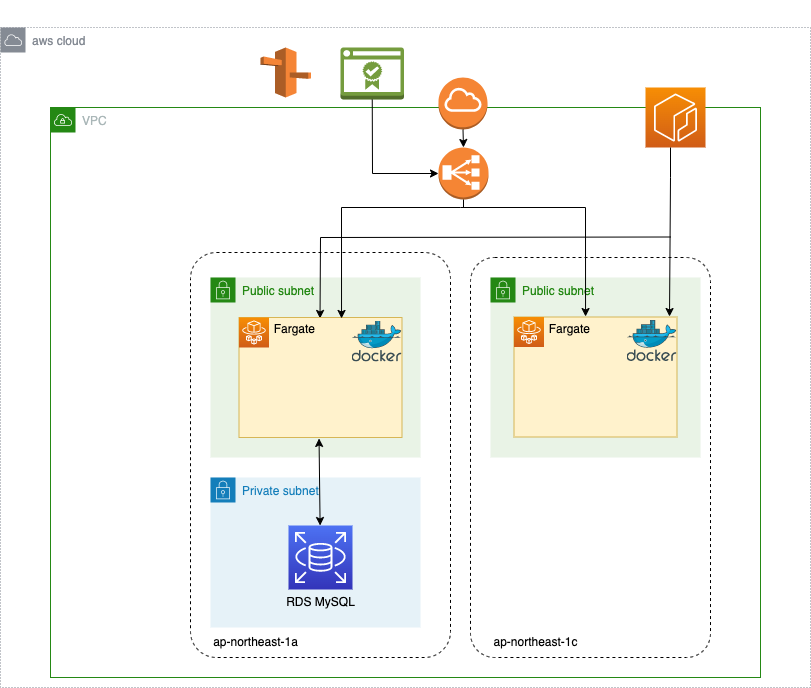

The diagram above was exported from draw.io. Its source (the exported page's mxGraphModel, read from the mxfile embedded in the PNG):
<mxGraphModel dx="1314" dy="818" grid="1" gridSize="10" guides="1" tooltips="1" connect="1" arrows="1" fold="1" page="1" pageScale="1" pageWidth="827" pageHeight="1169" math="0" shadow="0">
  <root>
    <mxCell id="0" />
    <mxCell id="1" parent="0" />
    <mxCell id="qI4kijLkoqjp4XZc2pLF-1" value="aws cloud" style="sketch=0;outlineConnect=0;gradientColor=none;html=1;whiteSpace=wrap;fontSize=12;fontStyle=0;shape=mxgraph.aws4.group;grIcon=mxgraph.aws4.group_aws_cloud;strokeColor=#858B94;fillColor=none;verticalAlign=top;align=left;spacingLeft=30;fontColor=#858B94;dashed=1;dashPattern=1 2;" parent="1" vertex="1">
      <mxGeometry y="170" width="810" height="660" as="geometry" />
    </mxCell>
    <mxCell id="qI4kijLkoqjp4XZc2pLF-26" value="VPC" style="points=[[0,0],[0.25,0],[0.5,0],[0.75,0],[1,0],[1,0.25],[1,0.5],[1,0.75],[1,1],[0.75,1],[0.5,1],[0.25,1],[0,1],[0,0.75],[0,0.5],[0,0.25]];outlineConnect=0;gradientColor=none;html=1;whiteSpace=wrap;fontSize=12;fontStyle=0;container=1;pointerEvents=0;collapsible=0;recursiveResize=0;shape=mxgraph.aws4.group;grIcon=mxgraph.aws4.group_vpc;strokeColor=#248814;fillColor=none;verticalAlign=top;align=left;spacingLeft=30;fontColor=#AAB7B8;dashed=0;" parent="1" vertex="1">
      <mxGeometry x="50" y="250" width="710" height="570" as="geometry" />
    </mxCell>
    <mxCell id="qI4kijLkoqjp4XZc2pLF-93" value="" style="rounded=1;arcSize=10;dashed=1;fillColor=none;gradientColor=none;strokeWidth=1;" parent="qI4kijLkoqjp4XZc2pLF-26" vertex="1">
      <mxGeometry x="420" y="150" width="240" height="400" as="geometry" />
    </mxCell>
    <mxCell id="qI4kijLkoqjp4XZc2pLF-91" value="" style="rounded=1;arcSize=10;dashed=1;fillColor=none;gradientColor=none;strokeWidth=1;" parent="qI4kijLkoqjp4XZc2pLF-26" vertex="1">
      <mxGeometry x="140" y="145" width="260" height="405" as="geometry" />
    </mxCell>
    <mxCell id="qI4kijLkoqjp4XZc2pLF-35" value="Public subnet" style="points=[[0,0],[0.25,0],[0.5,0],[0.75,0],[1,0],[1,0.25],[1,0.5],[1,0.75],[1,1],[0.75,1],[0.5,1],[0.25,1],[0,1],[0,0.75],[0,0.5],[0,0.25]];outlineConnect=0;gradientColor=none;html=1;whiteSpace=wrap;fontSize=12;fontStyle=0;container=1;pointerEvents=0;collapsible=0;recursiveResize=0;shape=mxgraph.aws4.group;grIcon=mxgraph.aws4.group_security_group;grStroke=0;strokeColor=#248814;fillColor=#E9F3E6;verticalAlign=top;align=left;spacingLeft=30;fontColor=#248814;dashed=0;" parent="qI4kijLkoqjp4XZc2pLF-26" vertex="1">
      <mxGeometry x="440" y="170" width="210" height="180" as="geometry" />
    </mxCell>
    <mxCell id="qI4kijLkoqjp4XZc2pLF-39" value="&amp;nbsp; Fargate" style="shape=mxgraph.ibm.box;prType=subnet;fontStyle=0;verticalAlign=top;align=left;spacingLeft=32;spacingTop=4;fillColor=#fff2cc;rounded=0;whiteSpace=wrap;html=1;strokeColor=#d6b656;strokeWidth=1;dashed=0;container=1;spacing=-4;collapsible=0;expand=0;recursiveResize=0;" parent="qI4kijLkoqjp4XZc2pLF-35" vertex="1">
      <mxGeometry x="23.5" y="39.5" width="163" height="120" as="geometry" />
    </mxCell>
    <mxCell id="qI4kijLkoqjp4XZc2pLF-37" value="" style="sketch=0;points=[[0,0,0],[0.25,0,0],[0.5,0,0],[0.75,0,0],[1,0,0],[0,1,0],[0.25,1,0],[0.5,1,0],[0.75,1,0],[1,1,0],[0,0.25,0],[0,0.5,0],[0,0.75,0],[1,0.25,0],[1,0.5,0],[1,0.75,0]];outlineConnect=0;fontColor=#232F3E;gradientColor=#F78E04;gradientDirection=north;fillColor=#D05C17;strokeColor=#ffffff;dashed=0;verticalLabelPosition=bottom;verticalAlign=top;align=center;html=1;fontSize=12;fontStyle=0;aspect=fixed;shape=mxgraph.aws4.resourceIcon;resIcon=mxgraph.aws4.fargate;" parent="qI4kijLkoqjp4XZc2pLF-39" vertex="1">
      <mxGeometry width="30" height="30" as="geometry" />
    </mxCell>
    <mxCell id="qI4kijLkoqjp4XZc2pLF-67" value="" style="sketch=0;aspect=fixed;html=1;points=[];align=center;image;fontSize=12;image=img/lib/mscae/Docker.svg;dashed=1;strokeWidth=4;" parent="qI4kijLkoqjp4XZc2pLF-39" vertex="1">
      <mxGeometry x="113" y="3.5" width="50" height="41" as="geometry" />
    </mxCell>
    <mxCell id="qI4kijLkoqjp4XZc2pLF-51" value="Public subnet" style="points=[[0,0],[0.25,0],[0.5,0],[0.75,0],[1,0],[1,0.25],[1,0.5],[1,0.75],[1,1],[0.75,1],[0.5,1],[0.25,1],[0,1],[0,0.75],[0,0.5],[0,0.25]];outlineConnect=0;gradientColor=none;html=1;whiteSpace=wrap;fontSize=12;fontStyle=0;container=1;pointerEvents=0;collapsible=0;recursiveResize=0;shape=mxgraph.aws4.group;grIcon=mxgraph.aws4.group_security_group;grStroke=0;strokeColor=#248814;fillColor=#E9F3E6;verticalAlign=top;align=left;spacingLeft=30;fontColor=#248814;dashed=0;" parent="qI4kijLkoqjp4XZc2pLF-26" vertex="1">
      <mxGeometry x="160" y="170" width="210" height="180" as="geometry" />
    </mxCell>
    <mxCell id="qI4kijLkoqjp4XZc2pLF-95" value="" style="endArrow=classic;html=1;rounded=0;entryX=0.497;entryY=0.008;entryDx=0;entryDy=0;entryPerimeter=0;" parent="qI4kijLkoqjp4XZc2pLF-51" target="qI4kijLkoqjp4XZc2pLF-74" edge="1">
      <mxGeometry width="50" height="50" relative="1" as="geometry">
        <mxPoint x="460" y="-40.5" as="sourcePoint" />
        <mxPoint x="110" y="30" as="targetPoint" />
        <Array as="points">
          <mxPoint x="110" y="-40" />
        </Array>
      </mxGeometry>
    </mxCell>
    <mxCell id="qI4kijLkoqjp4XZc2pLF-74" value="&amp;nbsp; Fargate" style="shape=mxgraph.ibm.box;prType=subnet;fontStyle=0;verticalAlign=top;align=left;spacingLeft=32;spacingTop=4;fillColor=#fff2cc;rounded=0;whiteSpace=wrap;html=1;strokeColor=#d6b656;strokeWidth=1;dashed=0;container=1;spacing=-4;collapsible=0;expand=0;recursiveResize=0;" parent="qI4kijLkoqjp4XZc2pLF-51" vertex="1">
      <mxGeometry x="28.5" y="40" width="163" height="120" as="geometry" />
    </mxCell>
    <mxCell id="qI4kijLkoqjp4XZc2pLF-75" value="" style="sketch=0;points=[[0,0,0],[0.25,0,0],[0.5,0,0],[0.75,0,0],[1,0,0],[0,1,0],[0.25,1,0],[0.5,1,0],[0.75,1,0],[1,1,0],[0,0.25,0],[0,0.5,0],[0,0.75,0],[1,0.25,0],[1,0.5,0],[1,0.75,0]];outlineConnect=0;fontColor=#232F3E;gradientColor=#F78E04;gradientDirection=north;fillColor=#D05C17;strokeColor=#ffffff;dashed=0;verticalLabelPosition=bottom;verticalAlign=top;align=center;html=1;fontSize=12;fontStyle=0;aspect=fixed;shape=mxgraph.aws4.resourceIcon;resIcon=mxgraph.aws4.fargate;" parent="qI4kijLkoqjp4XZc2pLF-74" vertex="1">
      <mxGeometry width="30" height="30" as="geometry" />
    </mxCell>
    <mxCell id="qI4kijLkoqjp4XZc2pLF-81" value="" style="sketch=0;aspect=fixed;html=1;points=[];align=center;image;fontSize=12;image=img/lib/mscae/Docker.svg;dashed=1;strokeWidth=4;" parent="qI4kijLkoqjp4XZc2pLF-74" vertex="1">
      <mxGeometry x="113" y="3.5" width="50" height="41" as="geometry" />
    </mxCell>
    <mxCell id="qI4kijLkoqjp4XZc2pLF-59" value="Private subnet" style="points=[[0,0],[0.25,0],[0.5,0],[0.75,0],[1,0],[1,0.25],[1,0.5],[1,0.75],[1,1],[0.75,1],[0.5,1],[0.25,1],[0,1],[0,0.75],[0,0.5],[0,0.25]];outlineConnect=0;gradientColor=none;html=1;whiteSpace=wrap;fontSize=12;fontStyle=0;container=1;pointerEvents=0;collapsible=0;recursiveResize=0;shape=mxgraph.aws4.group;grIcon=mxgraph.aws4.group_security_group;grStroke=0;strokeColor=#147EBA;fillColor=#E6F2F8;verticalAlign=top;align=left;spacingLeft=30;fontColor=#147EBA;dashed=0;strokeWidth=4;" parent="qI4kijLkoqjp4XZc2pLF-26" vertex="1">
      <mxGeometry x="160" y="370" width="210" height="150" as="geometry" />
    </mxCell>
    <mxCell id="qI4kijLkoqjp4XZc2pLF-61" value="" style="sketch=0;points=[[0,0,0],[0.25,0,0],[0.5,0,0],[0.75,0,0],[1,0,0],[0,1,0],[0.25,1,0],[0.5,1,0],[0.75,1,0],[1,1,0],[0,0.25,0],[0,0.5,0],[0,0.75,0],[1,0.25,0],[1,0.5,0],[1,0.75,0]];outlineConnect=0;fontColor=#232F3E;gradientColor=#4D72F3;gradientDirection=north;fillColor=#3334B9;strokeColor=#ffffff;dashed=0;verticalLabelPosition=bottom;verticalAlign=top;align=center;html=1;fontSize=12;fontStyle=0;aspect=fixed;shape=mxgraph.aws4.resourceIcon;resIcon=mxgraph.aws4.rds;strokeWidth=4;" parent="qI4kijLkoqjp4XZc2pLF-59" vertex="1">
      <mxGeometry x="78" y="48" width="64" height="64" as="geometry" />
    </mxCell>
    <mxCell id="qI4kijLkoqjp4XZc2pLF-62" value="RDS MySQL" style="text;html=1;align=center;verticalAlign=middle;resizable=0;points=[];autosize=1;strokeColor=none;fillColor=none;" parent="qI4kijLkoqjp4XZc2pLF-59" vertex="1">
      <mxGeometry x="65" y="110" width="90" height="30" as="geometry" />
    </mxCell>
    <mxCell id="qI4kijLkoqjp4XZc2pLF-72" value="" style="endArrow=classic;startArrow=classic;html=1;rounded=0;exitX=0.491;exitY=1.008;exitDx=0;exitDy=0;exitPerimeter=0;" parent="qI4kijLkoqjp4XZc2pLF-26" source="qI4kijLkoqjp4XZc2pLF-74" target="qI4kijLkoqjp4XZc2pLF-61" edge="1">
      <mxGeometry width="50" height="50" relative="1" as="geometry">
        <mxPoint x="272" y="280" as="sourcePoint" />
        <mxPoint x="390" y="160" as="targetPoint" />
      </mxGeometry>
    </mxCell>
    <mxCell id="qI4kijLkoqjp4XZc2pLF-98" value="ap-northeast-1c" style="text;html=1;align=center;verticalAlign=middle;resizable=0;points=[];autosize=1;strokeColor=none;fillColor=none;" parent="qI4kijLkoqjp4XZc2pLF-26" vertex="1">
      <mxGeometry x="430" y="520" width="110" height="30" as="geometry" />
    </mxCell>
    <mxCell id="qI4kijLkoqjp4XZc2pLF-96" value="ap-northeast-1a" style="text;html=1;align=center;verticalAlign=middle;resizable=0;points=[];autosize=1;strokeColor=none;fillColor=none;" parent="qI4kijLkoqjp4XZc2pLF-26" vertex="1">
      <mxGeometry x="150" y="520" width="110" height="30" as="geometry" />
    </mxCell>
    <mxCell id="qI4kijLkoqjp4XZc2pLF-105" value="" style="outlineConnect=0;dashed=0;verticalLabelPosition=bottom;verticalAlign=top;align=center;html=1;shape=mxgraph.aws3.classic_load_balancer;fillColor=#F58534;gradientColor=none;dashPattern=1 2;strokeWidth=1;" parent="qI4kijLkoqjp4XZc2pLF-26" vertex="1">
      <mxGeometry x="388" y="40" width="50" height="52" as="geometry" />
    </mxCell>
    <mxCell id="qI4kijLkoqjp4XZc2pLF-106" value="" style="endArrow=classic;html=1;rounded=0;entryX=0.439;entryY=-0.004;entryDx=0;entryDy=0;entryPerimeter=0;" parent="qI4kijLkoqjp4XZc2pLF-26" target="qI4kijLkoqjp4XZc2pLF-39" edge="1">
      <mxGeometry width="50" height="50" relative="1" as="geometry">
        <mxPoint x="410" y="100" as="sourcePoint" />
        <mxPoint x="390" y="110" as="targetPoint" />
        <Array as="points">
          <mxPoint x="535" y="100" />
        </Array>
      </mxGeometry>
    </mxCell>
    <mxCell id="qI4kijLkoqjp4XZc2pLF-10" style="edgeStyle=orthogonalEdgeStyle;rounded=0;orthogonalLoop=1;jettySize=auto;html=1;exitX=0.5;exitY=1;exitDx=0;exitDy=0;" parent="1" edge="1">
      <mxGeometry relative="1" as="geometry">
        <mxPoint x="445" y="150" as="sourcePoint" />
        <mxPoint x="445" y="150" as="targetPoint" />
      </mxGeometry>
    </mxCell>
    <mxCell id="qI4kijLkoqjp4XZc2pLF-30" value="" style="sketch=0;points=[[0,0,0],[0.25,0,0],[0.5,0,0],[0.75,0,0],[1,0,0],[0,1,0],[0.25,1,0],[0.5,1,0],[0.75,1,0],[1,1,0],[0,0.25,0],[0,0.5,0],[0,0.75,0],[1,0.25,0],[1,0.5,0],[1,0.75,0]];outlineConnect=0;fontColor=#232F3E;gradientColor=#F78E04;gradientDirection=north;fillColor=#D05C17;strokeColor=#ffffff;dashed=0;verticalLabelPosition=bottom;verticalAlign=top;align=center;html=1;fontSize=12;fontStyle=0;aspect=fixed;shape=mxgraph.aws4.resourceIcon;resIcon=mxgraph.aws4.ecr;" parent="1" vertex="1">
      <mxGeometry x="645" y="230" width="60" height="60" as="geometry" />
    </mxCell>
    <mxCell id="qI4kijLkoqjp4XZc2pLF-94" value="" style="endArrow=classic;html=1;rounded=0;entryX=0.954;entryY=-0.004;entryDx=0;entryDy=0;entryPerimeter=0;" parent="1" target="qI4kijLkoqjp4XZc2pLF-39" edge="1">
      <mxGeometry width="50" height="50" relative="1" as="geometry">
        <mxPoint x="670" y="290" as="sourcePoint" />
        <mxPoint x="670" y="400" as="targetPoint" />
        <Array as="points">
          <mxPoint x="670" y="320" />
        </Array>
      </mxGeometry>
    </mxCell>
    <mxCell id="qI4kijLkoqjp4XZc2pLF-107" value="" style="endArrow=classic;html=1;rounded=0;entryX=0.629;entryY=0.008;entryDx=0;entryDy=0;entryPerimeter=0;" parent="1" target="qI4kijLkoqjp4XZc2pLF-74" edge="1">
      <mxGeometry width="50" height="50" relative="1" as="geometry">
        <mxPoint x="460" y="350" as="sourcePoint" />
        <mxPoint x="440" y="360" as="targetPoint" />
        <Array as="points">
          <mxPoint x="341" y="350" />
        </Array>
      </mxGeometry>
    </mxCell>
    <mxCell id="qI4kijLkoqjp4XZc2pLF-113" value="" style="endArrow=none;html=1;rounded=0;entryX=0.5;entryY=1;entryDx=0;entryDy=0;entryPerimeter=0;" parent="1" target="qI4kijLkoqjp4XZc2pLF-105" edge="1">
      <mxGeometry width="50" height="50" relative="1" as="geometry">
        <mxPoint x="463" y="350" as="sourcePoint" />
        <mxPoint x="440" y="360" as="targetPoint" />
      </mxGeometry>
    </mxCell>
    <mxCell id="qI4kijLkoqjp4XZc2pLF-114" value="" style="outlineConnect=0;dashed=0;verticalLabelPosition=bottom;verticalAlign=top;align=center;html=1;shape=mxgraph.aws3.internet_gateway;fillColor=#F58534;gradientColor=none;dashPattern=1 2;strokeWidth=1;" parent="1" vertex="1">
      <mxGeometry x="438" y="220" width="49" height="52" as="geometry" />
    </mxCell>
    <mxCell id="qI4kijLkoqjp4XZc2pLF-115" value="" style="endArrow=classic;html=1;rounded=0;exitX=0.5;exitY=1;exitDx=0;exitDy=0;exitPerimeter=0;entryX=0.5;entryY=0;entryDx=0;entryDy=0;entryPerimeter=0;" parent="1" source="qI4kijLkoqjp4XZc2pLF-114" target="qI4kijLkoqjp4XZc2pLF-105" edge="1">
      <mxGeometry width="50" height="50" relative="1" as="geometry">
        <mxPoint x="390" y="490" as="sourcePoint" />
        <mxPoint x="463" y="280" as="targetPoint" />
      </mxGeometry>
    </mxCell>
    <mxCell id="qI4kijLkoqjp4XZc2pLF-118" value="" style="outlineConnect=0;dashed=0;verticalLabelPosition=bottom;verticalAlign=top;align=center;html=1;shape=mxgraph.aws3.route_53;fillColor=#F58536;gradientColor=none;dashPattern=1 2;strokeWidth=1;" parent="1" vertex="1">
      <mxGeometry x="260" y="190" width="50.5" height="50" as="geometry" />
    </mxCell>
    <mxCell id="qI4kijLkoqjp4XZc2pLF-119" value="" style="outlineConnect=0;dashed=0;verticalLabelPosition=bottom;verticalAlign=top;align=center;html=1;shape=mxgraph.aws3.certificate_manager_2;fillColor=#759C3E;gradientColor=none;dashPattern=1 2;strokeWidth=1;" parent="1" vertex="1">
      <mxGeometry x="340" y="190" width="63.5" height="52" as="geometry" />
    </mxCell>
    <mxCell id="qI4kijLkoqjp4XZc2pLF-120" value="" style="endArrow=classic;html=1;rounded=0;exitX=0.5;exitY=1;exitDx=0;exitDy=0;exitPerimeter=0;entryX=0;entryY=0.5;entryDx=0;entryDy=0;entryPerimeter=0;" parent="1" source="qI4kijLkoqjp4XZc2pLF-119" target="qI4kijLkoqjp4XZc2pLF-105" edge="1">
      <mxGeometry width="50" height="50" relative="1" as="geometry">
        <mxPoint x="390" y="280" as="sourcePoint" />
        <mxPoint x="440" y="230" as="targetPoint" />
        <Array as="points">
          <mxPoint x="372" y="316" />
        </Array>
      </mxGeometry>
    </mxCell>
  </root>
</mxGraphModel>